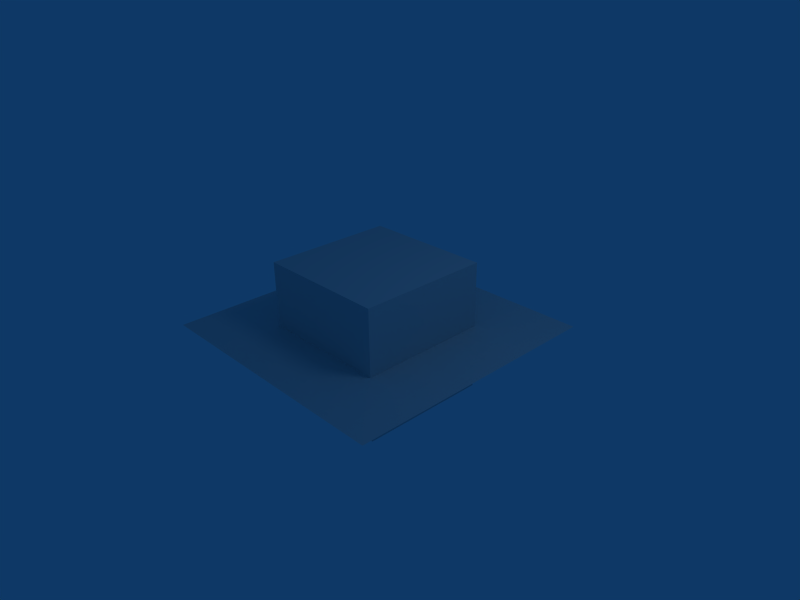 # Source: simple.blend  (saved by Blender 2.49.2; exported with 4.5.12 LTS)
import bpy
from mathutils import Matrix  # noqa: F401  (used for matrix-valued properties, if any)

bpy.ops.wm.read_factory_settings(use_empty=True)
scene = bpy.context.scene
scene.name = 'Scene'

# ---- collections
col_collection_1 = bpy.data.collections.new('Collection 1'); scene.collection.children.link(col_collection_1)

# ---- world
world_world = bpy.data.worlds.new('World'); scene.world = world_world
world_world.color = (0.05656, 0.2208, 0.4)
world_world.use_sun_shadow = False
world_world.sun_shadow_jitter_overblur = 0.0
world_world.cycles.sampling_method = 'MANUAL'
world_world.cycles.sample_map_resolution = 256

# ---- cameras
cam_camera = bpy.data.cameras.new('Camera')
cam_camera.passepartout_alpha = 0.2
cam_camera.clip_end = 100.0
cam_camera.lens = 35.0
cam_camera.ortho_scale = 7.314
cam_camera.show_passepartout = False
cam_camera.show_safe_areas = True
cam_camera.dof.focus_distance = 0.0
cam_camera.dof.aperture_fstop = 128.0

# ---- lights
light_spot = bpy.data.lights.new('Spot', 'POINT')
light_spot.transmission_factor = 0.0
light_spot.cutoff_distance = 30.0
light_spot.energy = 100.0
light_spot.shadow_buffer_clip_start = 1.001
light_spot.shadow_soft_size = 1.0
light_spot.shadow_maximum_resolution = 0.006
light_spot.use_absolute_resolution = True
light_spot.cycles.use_multiple_importance_sampling = False

# ---- meshes
me_cube1_001 = bpy.data.meshes.new('Cube1.001')
me_cube1_001.from_pydata([(1.0, 1.0, -1.0), (1.0, -1.0, -1.0), (-1.0, -1.0, -1.0), (-1.0, 1.0, -1.0), (1.0, 1.0, 1.0), (1.0, -1.0, 1.0), (-1.0, -1.0, 1.0), (-1.0, 1.0, 1.0)], [], [(0, 1, 2, 3), (4, 7, 6, 5), (0, 4, 5, 1), (1, 5, 6, 2), (2, 6, 7, 3), (4, 0, 3, 7)])
me_cube1_001.use_remesh_preserve_volume = False
me_cube1_001.use_remesh_preserve_attributes = False
me_cube1_001.use_mirror_vertex_groups = False
me_cube1_001.update()
me_sol = bpy.data.meshes.new('Sol')
me_sol.from_pydata([(1.0, 1.0, 0.0), (1.0, -1.0, 0.0), (-1.0, -1.0, 0.0), (-1.0, 1.0, 0.0), (0.0, -1.0, 0.0), (1.0, -5.96e-08, 0.0), (1.788e-07, 1.0, 0.0), (-1.0, 2.98e-07, 0.0), (5.96e-08, 1.192e-07, 0.0), (0.5, -1.0, 0.0), (-0.5, -1.0, 0.0), (1.0, 0.5, 0.0), (1.0, -0.5, 0.0), (0.5, 1.0, 0.0), (-0.5, 1.0, 0.0), (-1.0, -0.5, 0.0), (-1.0, 0.5, 0.0), (-0.5, 2.086e-07, 0.0), (1.192e-07, 0.5, 0.0), (0.5, 2.98e-08, 0.0), (2.98e-08, -0.5, 0.0), (-0.5, 0.5, 0.0), (0.5, 0.5, 0.0), (-0.5, -0.5, 0.0), (0.5, -0.5, 0.0)], [], [(14, 3, 16, 21), (6, 14, 21, 18), (21, 16, 7, 17), (18, 21, 17, 8), (13, 6, 18, 22), (0, 13, 22, 11), (22, 18, 8, 19), (11, 22, 19, 5), (17, 7, 15, 23), (8, 17, 23, 20), (23, 15, 2, 10), (20, 23, 10, 4), (19, 8, 20, 24), (5, 19, 24, 12), (24, 20, 4, 9), (12, 24, 9, 1)])
me_sol.use_remesh_preserve_volume = False
me_sol.use_remesh_preserve_attributes = False
me_sol.use_mirror_vertex_groups = False
me_sol.update()

# ---- objects
ob_cube = bpy.data.objects.new('Cube', me_cube1_001)
ob_plane = bpy.data.objects.new('Plane', me_sol)
ob_lamp = bpy.data.objects.new('Lamp', light_spot)
ob_camera = bpy.data.objects.new('Camera', cam_camera)

# ---- transforms, parenting, visibility, modifiers, constraints
ob_cube.location = (0.0, 0.0, 0.0)
ob_cube.lock_rotations_4d = False
ob_cube.empty_display_type = 'ARROWS'
ob_cube.lineart.crease_threshold = 0.0
ob_plane.location = (0.0, 0.0, 0.0)
ob_plane.scale = (2.0, 2.0, 1.0)
ob_plane.lock_rotations_4d = False
ob_plane.empty_display_type = 'ARROWS'
ob_plane.lineart.crease_threshold = 0.0
ob_lamp.location = (4.076, 1.005, 5.904)
ob_lamp.rotation_euler = (0.6503, 0.05522, 1.866)
ob_lamp.lock_rotations_4d = False
ob_lamp.empty_display_type = 'ARROWS'
ob_lamp.color = (0.0, 0.0, 0.0, 0.0)
ob_lamp.lineart.crease_threshold = 0.0
ob_camera.location = (7.481, -6.508, 5.344)
ob_camera.rotation_euler = (1.109, 0.01082, 0.8149)
ob_camera.lock_rotations_4d = False
ob_camera.empty_display_type = 'ARROWS'
ob_camera.color = (0.0, 0.0, 0.0, 0.0)
ob_camera.display_type = 'WIRE'
ob_camera.lineart.crease_threshold = 0.0

# ---- collection membership
col_collection_1.objects.link(ob_cube)
col_collection_1.objects.link(ob_plane)
col_collection_1.objects.link(ob_lamp)
col_collection_1.objects.link(ob_camera)

# ---- scene / render settings (as saved in the file)
scene.camera = ob_camera
scene.frame_start = 1; scene.frame_end = 250; scene.frame_set(1)
scene.render.engine = 'BLENDER_EEVEE_NEXT'
scene.render.image_settings.file_format = 'JPEG'
scene.render.image_settings.color_mode = 'RGB'
scene.render.image_settings.compression = 90
scene.render.resolution_x = 800
scene.render.resolution_y = 600
scene.render.pixel_aspect_x = 100.0
scene.render.pixel_aspect_y = 100.0
scene.render.fps = 25
scene.render.dither_intensity = 0.0
scene.render.use_compositing = False
scene.render.use_sequencer = False
scene.render.bake_margin = 2
scene.render.bake_bias = 0.0
scene.render.use_stamp_time = False
scene.render.use_stamp_date = False
scene.render.use_stamp_frame = False
scene.render.use_stamp_camera = False
scene.render.use_stamp_scene = False
scene.render.use_stamp_filename = False
scene.render.use_stamp_render_time = False
scene.render.stamp_font_size = 0
scene.cycles.use_denoising = False
scene.cycles.samples = 10
scene.cycles.sampling_pattern = 'TABULATED_SOBOL'
scene.cycles.light_sampling_threshold = 0.0
scene.cycles.use_adaptive_sampling = False
scene.cycles.use_light_tree = False
scene.cycles.blur_glossy = 0.0
scene.cycles.volume_bounces = 1
scene.cycles.pixel_filter_type = 'GAUSSIAN'
scene.cycles.sample_clamp_indirect = 0.0
scene.view_settings.view_transform = 'Raw'
bpy.context.view_layer.update()
